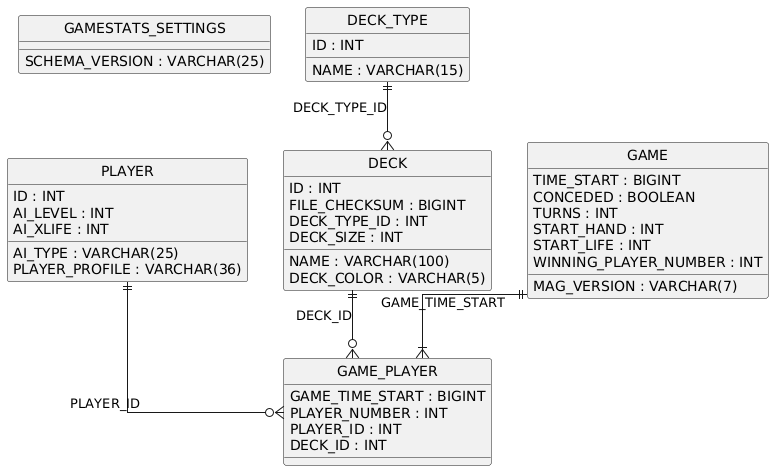

The diagram above was rendered by PlantUML. Its source (embedded in the PNG):
@startuml
hide circle
skinparam linetype ortho

entity "GAMESTATS_SETTINGS" as GAMESTATS_SETTINGS {
  SCHEMA_VERSION : VARCHAR(25)
}

entity "PLAYER" as PLAYER {
  ID : INT
  AI_TYPE : VARCHAR(25)
  AI_LEVEL : INT
  AI_XLIFE : INT
  PLAYER_PROFILE : VARCHAR(36)
}

entity "DECK_TYPE" as DECK_TYPE {
  ID : INT
  NAME : VARCHAR(15)
}

entity "DECK" as DECK {
  ID : INT
  NAME : VARCHAR(100)
  FILE_CHECKSUM : BIGINT
  DECK_TYPE_ID : INT
  DECK_SIZE : INT
  DECK_COLOR : VARCHAR(5)
}

entity "GAME" as GAME {
  TIME_START : BIGINT
  MAG_VERSION : VARCHAR(7)
  CONCEDED : BOOLEAN
  TURNS : INT
  START_HAND : INT
  START_LIFE : INT
  WINNING_PLAYER_NUMBER : INT
}

entity "GAME_PLAYER" as GAME_PLAYER {
  GAME_TIME_START : BIGINT
  PLAYER_NUMBER : INT
  PLAYER_ID : INT
  DECK_ID : INT
}

DECK_TYPE ||--o{ DECK : "DECK_TYPE_ID"
GAME ||--|{ GAME_PLAYER : "GAME_TIME_START"
PLAYER ||--o{ GAME_PLAYER : "PLAYER_ID"
DECK ||--o{ GAME_PLAYER : "DECK_ID"
@enduml